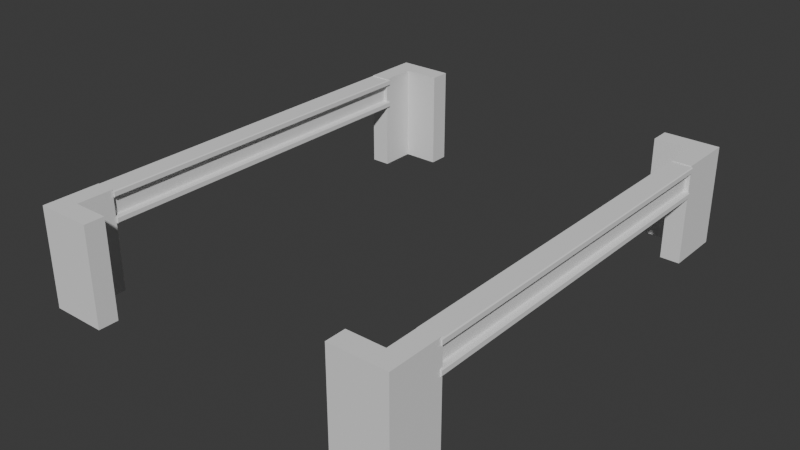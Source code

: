 # Source: slicer.blend  (saved by Blender 4.4.30; exported with 4.5.12 LTS)
import bpy
from mathutils import Matrix  # noqa: F401  (used for matrix-valued properties, if any)

bpy.ops.wm.read_factory_settings(use_empty=True)
scene = bpy.context.scene
scene.name = 'Scene'

# ---- collections
col_collection = bpy.data.collections.new('Collection'); scene.collection.children.link(col_collection)
col_boolean_cutters = bpy.data.collections.new('boolean_cutters'); scene.collection.children.link(col_boolean_cutters)
col_boolean_cutters.hide_render = True

# ---- world
world_world = bpy.data.worlds.new('World'); scene.world = world_world
world_world.use_nodes = True; world_world.node_tree.nodes.clear()
_N = world_world.node_tree.nodes; _L = world_world.node_tree.links
n0 = _N.new('ShaderNodeOutputWorld'); n0.name = 'World Output'; n0.location = (300, 300)
n1 = _N.new('ShaderNodeBackground'); n1.name = 'Background'; n1.location = (10, 300)
n1.inputs[0].default_value = (0.05088, 0.05088, 0.05088, 1.0)
_L.new(n1.outputs[0], n0.inputs[0])
n0.is_active_output = True
world_world.color = (0.05088, 0.05088, 0.05088)
world_world.sun_shadow_jitter_overblur = 0.0

# ---- meshes
me_cube_001 = bpy.data.meshes.new('Cube.001')
me_cube_001.from_pydata([(-0.5595, -0.5246, 0.1455), (-0.5246, -0.5595, 0.1455), (0.5246, -0.5595, 0.1455), (0.5595, -0.5246, 0.1455), (-0.5246, 0.5595, 0.1455), (-0.5595, 0.5246, 0.1455), (0.5595, 0.5246, 0.1455), (0.5246, 0.5595, 0.1455), (-0.5246, -0.5595, -0.9735), (-0.5595, -0.5246, -0.9735), (0.5595, -0.5246, -0.9735), (0.5246, -0.5595, -0.9735), (-0.5595, 0.5246, -0.9735), (-0.5246, 0.5595, -0.9735), (0.5246, 0.5595, -0.9735), (0.5595, 0.5246, -0.9735), (0.3304, -0.5246, 0.1455), (0.3653, -0.5595, 0.1455), (0.3304, -0.3146, -0.9735), (0.2956, -0.2798, -0.9735), (0.2956, -0.2798, 0.1455), (0.3304, -0.3146, 0.1455), (0.3653, -0.5595, -0.9735), (0.3304, -0.5246, -0.9735), (-0.2956, -0.2798, -0.9735), (-0.3304, -0.3146, -0.9735), (-0.3304, -0.3146, 0.1455), (-0.2956, -0.2798, 0.1455), (-0.3304, -0.5246, -0.9735), (-0.3653, -0.5595, -0.9735), (-0.3653, -0.5595, 0.1455), (-0.3304, -0.5246, 0.1455), (-0.3304, 0.3146, -0.9735), (-0.2956, 0.2798, -0.9735), (-0.2956, 0.2798, 0.1455), (-0.3304, 0.3146, 0.1455), (0.3304, 0.3146, 0.1455), (0.2956, 0.2798, 0.1455), (0.3653, 0.5595, 0.1455), (0.3304, 0.5246, 0.1455), (0.2956, 0.2798, -0.9735), (0.3304, 0.3146, -0.9735), (0.3304, 0.5246, -0.9735), (0.3653, 0.5595, -0.9735), (-0.3653, 0.5595, -0.9735), (-0.3304, 0.5246, -0.9735), (-0.3304, 0.5246, 0.1455), (-0.3653, 0.5595, 0.1455), (-0.5595, 0.5246, -0.414), (-0.5246, 0.5595, -0.414), (0.5595, 0.5246, -0.414), (0.5246, 0.5595, -0.414), (-0.5595, -0.5246, -0.414), (-0.5246, -0.5595, -0.414), (0.5595, -0.5246, -0.414), (0.5246, -0.5595, -0.414), (0.3653, -0.5595, -0.414), (0.3304, -0.5246, -0.414), (-0.3653, -0.5595, -0.414), (-0.3304, -0.5246, -0.414), (0.2956, -0.2798, -0.414), (0.3304, -0.3146, -0.414), (-0.2956, -0.2798, -0.414), (-0.3304, -0.3146, -0.414), (0.3653, 0.5595, -0.414), (0.3304, 0.5246, -0.414), (-0.3653, 0.5595, -0.414), (-0.3304, 0.5246, -0.414), (-0.2956, 0.2798, -0.414), (-0.3304, 0.3146, -0.414), (0.2956, 0.2798, -0.414), (0.3304, 0.3146, -0.414), (-0.5595, 0.5246, -0.1343), (0.5246, 0.5595, -0.1343), (-0.5246, -0.5595, -0.1343), (0.5595, -0.5246, -0.1343), (0.3653, -0.5595, -0.1343), (-0.3304, -0.5246, -0.1343), (0.3304, -0.3146, -0.1343), (-0.2956, -0.2798, -0.1343), (0.3304, 0.5246, -0.1343), (-0.3653, 0.5595, -0.1343), (-0.3304, 0.3146, -0.1343), (0.2956, 0.2798, -0.1343), (-0.5246, 0.5595, -0.1343), (0.5595, 0.5246, -0.1343), (-0.5595, -0.5246, -0.1343), (0.5246, -0.5595, -0.1343), (0.3304, -0.5246, -0.1343), (-0.3653, -0.5595, -0.1343), (0.2956, -0.2798, -0.1343), (-0.3304, -0.3146, -0.1343), (0.3653, 0.5595, -0.1343), (-0.3304, 0.5246, -0.1343), (-0.2956, 0.2798, -0.1343), (0.3304, 0.3146, -0.1343), (-0.5246, 0.5595, -0.6938), (0.5595, 0.5246, -0.6938), (-0.5595, -0.5246, -0.6938), (0.5246, -0.5595, -0.6938), (0.3304, -0.5246, -0.6938), (-0.3653, -0.5595, -0.6938), (0.2956, -0.2798, -0.6938), (-0.3304, -0.3146, -0.6938), (0.3653, 0.5595, -0.6938), (-0.3304, 0.5246, -0.6938), (-0.2956, 0.2798, -0.6938), (0.3304, 0.3146, -0.6938), (-0.5595, 0.5246, -0.6938), (0.5246, 0.5595, -0.6938), (-0.5246, -0.5595, -0.6938), (0.5595, -0.5246, -0.6938), (0.3653, -0.5595, -0.6938), (-0.3304, -0.5246, -0.6938), (0.3304, -0.3146, -0.6938), (-0.2956, -0.2798, -0.6938), (0.3304, 0.5246, -0.6938), (-0.3653, 0.5595, -0.6938), (-0.3304, 0.3146, -0.6938), (0.2956, 0.2798, -0.6938), (-0.5595, 0.5246, 2.07), (-0.5246, 0.5595, 2.07), (0.5246, 0.5595, 2.07), (0.5595, 0.5246, 2.07), (-0.5246, -0.5595, 2.07), (-0.5595, -0.5246, 2.07), (0.5595, -0.5246, 2.07), (0.5246, -0.5595, 2.07), (0.3653, -0.5595, 2.07), (0.3304, -0.5246, 2.07), (-0.3304, -0.5246, 2.07), (-0.3653, -0.5595, 2.07), (0.3304, -0.3146, 2.07), (0.2956, -0.2798, 2.07), (-0.2956, -0.2798, 2.07), (-0.3304, -0.3146, 2.07), (0.3304, 0.5246, 2.07), (0.3653, 0.5595, 2.07), (-0.3653, 0.5595, 2.07), (-0.3304, 0.5246, 2.07), (-0.3304, 0.3146, 2.07), (-0.2956, 0.2798, 2.07), (0.2956, 0.2798, 2.07), (0.3304, 0.3146, 2.07)], [], [(112, 22, 11, 99), (92, 38, 7, 73), (114, 18, 23, 100), (34, 35, 140, 141), (74, 89, 30, 1), (96, 117, 44, 13), (91, 26, 31, 77), (85, 6, 3, 75), (94, 34, 37, 83), (115, 24, 19, 102), (12, 13, 44, 45, 32, 33, 40, 41, 42, 43, 14, 15, 10, 11, 22, 23, 18, 19, 24, 25, 28, 29, 8, 9), (95, 36, 39, 80), (118, 32, 45, 105), (72, 5, 4, 84), (97, 15, 14, 109), (98, 9, 8, 110), (75, 3, 2, 87), (76, 17, 16, 88), (101, 29, 28, 113), (102, 19, 18, 114), (79, 27, 26, 91), (104, 43, 42, 116), (81, 47, 46, 93), (106, 33, 32, 118), (83, 37, 36, 95), (108, 12, 9, 98), (72, 48, 52, 86), (119, 70, 71, 107), (94, 68, 69, 82), (117, 66, 67, 105), (92, 64, 65, 80), (115, 62, 63, 103), (90, 60, 61, 78), (89, 58, 59, 77), (112, 56, 57, 100), (111, 54, 55, 99), (86, 52, 53, 74), (85, 50, 51, 73), (108, 48, 49, 96), (82, 69, 67, 93), (107, 71, 65, 116), (79, 62, 60, 90), (106, 68, 70, 119), (97, 50, 54, 111), (103, 63, 59, 113), (84, 81, 66, 49), (110, 101, 58, 53), (78, 61, 57, 88), (104, 64, 51, 109), (76, 56, 55, 87), (17, 76, 87, 2), (21, 78, 88, 16), (4, 47, 81, 84), (27, 79, 90, 20), (35, 82, 93, 46), (6, 85, 73, 7), (0, 86, 74, 1), (30, 89, 77, 31), (20, 90, 78, 21), (38, 92, 80, 39), (34, 94, 82, 35), (5, 72, 86, 0), (70, 83, 95, 71), (66, 81, 93, 67), (62, 79, 91, 63), (56, 76, 88, 57), (54, 75, 87, 55), (48, 72, 84, 49), (71, 95, 80, 65), (68, 94, 83, 70), (50, 85, 75, 54), (63, 91, 77, 59), (53, 58, 89, 74), (64, 92, 73, 51), (43, 104, 109, 14), (8, 29, 101, 110), (25, 103, 113, 28), (15, 97, 111, 10), (33, 106, 119, 40), (41, 107, 116, 42), (12, 108, 96, 13), (10, 111, 99, 11), (22, 112, 100, 23), (24, 115, 103, 25), (44, 117, 105, 45), (40, 119, 107, 41), (48, 108, 98, 52), (68, 106, 118, 69), (64, 104, 116, 65), (60, 102, 114, 61), (58, 101, 113, 59), (52, 98, 110, 53), (50, 97, 109, 51), (69, 118, 105, 67), (62, 115, 102, 60), (49, 66, 117, 96), (61, 114, 100, 57), (56, 112, 99, 55), (125, 124, 131, 130, 135, 134, 133, 132, 129, 128, 127, 126, 123, 122, 137, 136, 143, 142, 141, 140, 139, 138, 121, 120), (17, 2, 127, 128), (16, 17, 128, 129), (5, 0, 125, 120), (6, 7, 122, 123), (3, 6, 123, 126), (7, 38, 137, 122), (30, 31, 130, 131), (39, 36, 143, 136), (1, 30, 131, 124), (2, 3, 126, 127), (37, 34, 141, 142), (31, 26, 135, 130), (26, 27, 134, 135), (0, 1, 124, 125), (35, 46, 139, 140), (46, 47, 138, 139), (27, 20, 133, 134), (36, 37, 142, 143), (47, 4, 121, 138), (20, 21, 132, 133), (4, 5, 120, 121), (21, 16, 129, 132), (38, 39, 136, 137)])
_uv = me_cube_001.uv_layers.new(name='UVMap')
_uv.uv.foreach_set('vector', [0.5816, 0.8125, 0.5816, 0.75, 0.6172, 0.75, 0.6172, 0.8125, 0.5816, 0.3125, 0.5816, 0.25, 0.6172, 0.25, 0.6172, 0.3125, 0.7096, 0.5078, 0.6693, 0.5078, 0.6693, 0.5547, 0.7096, 0.5547, 0.1693, 0.75, 0.1693, 0.7422, 0.1693, 0.7422, 0.1693, 0.75, 0.3828, 0.9375, 0.4184, 0.9375, 0.4184, 1.0, 0.3828, 1.0, 0.3828, 0.4375, 0.4184, 0.4375, 0.4184, 0.5, 0.3828, 0.5, 0.2096, 0.5078, 0.1693, 0.5078, 0.1693, 0.5547, 0.2096, 0.5547, 0.8125, 0.5078, 0.875, 0.5078, 0.875, 0.7422, 0.8125, 0.7422, 0.3882, 0.9154, 0.3882, 0.9557, 0.6118, 0.9557, 0.6118, 0.9154, 0.3882, 0.4154, 0.3882, 0.4557, 0.6118, 0.4557, 0.6118, 0.4154, 0.375, 0.5078, 0.3828, 0.5, 0.4184, 0.5, 0.4262, 0.5078, 0.4262, 0.5547, 0.434, 0.5625, 0.566, 0.5625, 0.5738, 0.5547, 0.5738, 0.5078, 0.5816, 0.5, 0.6172, 0.5, 0.625, 0.5078, 0.625, 0.7422, 0.6172, 0.75, 0.5816, 0.75, 0.5738, 0.7422, 0.5738, 0.6953, 0.566, 0.6875, 0.434, 0.6875, 0.4262, 0.6953, 0.4262, 0.7422, 0.4184, 0.75, 0.3828, 0.75, 0.375, 0.7422, 0.7904, 0.7422, 0.8307, 0.7422, 0.8307, 0.6953, 0.7904, 0.6953, 0.2904, 0.7422, 0.3307, 0.7422, 0.3307, 0.6953, 0.2904, 0.6953, 0.1875, 0.5078, 0.125, 0.5078, 0.125, 0.5, 0.1875, 0.5, 0.625, 0.4375, 0.625, 0.5, 0.6172, 0.5, 0.6172, 0.4375, 0.3125, 0.7422, 0.375, 0.7422, 0.375, 0.75, 0.3125, 0.75, 0.625, 0.9375, 0.625, 1.0, 0.6172, 1.0, 0.6172, 0.9375, 0.5816, 0.9375, 0.5816, 1.0, 0.5738, 1.0, 0.5738, 0.9375, 0.4184, 0.8125, 0.4184, 0.75, 0.4262, 0.75, 0.4262, 0.8125, 0.6118, 0.4154, 0.6118, 0.4557, 0.625, 0.4557, 0.625, 0.4154, 0.3882, 0.3346, 0.3882, 0.2943, 0.375, 0.2943, 0.375, 0.3346, 0.5816, 0.4375, 0.5816, 0.5, 0.5738, 0.5, 0.5738, 0.4375, 0.4184, 0.3125, 0.4184, 0.25, 0.4262, 0.25, 0.4262, 0.3125, 0.2904, 0.75, 0.3307, 0.75, 0.3307, 0.7422, 0.2904, 0.7422, 0.6118, 0.9154, 0.6118, 0.9557, 0.625, 0.9557, 0.625, 0.9154, 0.3125, 0.5078, 0.375, 0.5078, 0.375, 0.7422, 0.3125, 0.7422, 0.1875, 0.5078, 0.25, 0.5078, 0.25, 0.7422, 0.1875, 0.7422, 0.6118, 0.8346, 0.6118, 0.875, 0.625, 0.875, 0.625, 0.8346, 0.2096, 0.75, 0.25, 0.75, 0.25, 0.7422, 0.2096, 0.7422, 0.4184, 0.4375, 0.4184, 0.375, 0.4262, 0.375, 0.4262, 0.4375, 0.5816, 0.3125, 0.5816, 0.375, 0.5738, 0.375, 0.5738, 0.3125, 0.3882, 0.4154, 0.3882, 0.375, 0.375, 0.375, 0.375, 0.4154, 0.6118, 0.3346, 0.6118, 0.375, 0.625, 0.375, 0.625, 0.3346, 0.4184, 0.9375, 0.4184, 0.875, 0.4262, 0.875, 0.4262, 0.9375, 0.5816, 0.8125, 0.5816, 0.875, 0.5738, 0.875, 0.5738, 0.8125, 0.625, 0.8125, 0.625, 0.875, 0.6172, 0.875, 0.6172, 0.8125, 0.1875, 0.7422, 0.25, 0.7422, 0.25, 0.75, 0.1875, 0.75, 0.625, 0.3125, 0.625, 0.375, 0.6172, 0.375, 0.6172, 0.3125, 0.3125, 0.5078, 0.25, 0.5078, 0.25, 0.5, 0.3125, 0.5, 0.2096, 0.7422, 0.25, 0.7422, 0.25, 0.6953, 0.2096, 0.6953, 0.7096, 0.7422, 0.75, 0.7422, 0.75, 0.6953, 0.7096, 0.6953, 0.3882, 0.3346, 0.3882, 0.375, 0.6118, 0.375, 0.6118, 0.3346, 0.3882, 0.8346, 0.3882, 0.875, 0.6118, 0.875, 0.6118, 0.8346, 0.6875, 0.5078, 0.75, 0.5078, 0.75, 0.7422, 0.6875, 0.7422, 0.2904, 0.5078, 0.25, 0.5078, 0.25, 0.5547, 0.2904, 0.5547, 0.3828, 0.3125, 0.4184, 0.3125, 0.4184, 0.375, 0.3828, 0.375, 0.3828, 0.8125, 0.4184, 0.8125, 0.4184, 0.875, 0.3828, 0.875, 0.7904, 0.5078, 0.75, 0.5078, 0.75, 0.5547, 0.7904, 0.5547, 0.5816, 0.4375, 0.5816, 0.375, 0.6172, 0.375, 0.6172, 0.4375, 0.5816, 0.9375, 0.5816, 0.875, 0.6172, 0.875, 0.6172, 0.9375, 0.5816, 1.0, 0.5816, 0.9375, 0.6172, 0.9375, 0.6172, 1.0, 0.8307, 0.5078, 0.7904, 0.5078, 0.7904, 0.5547, 0.8307, 0.5547, 0.3828, 0.25, 0.4184, 0.25, 0.4184, 0.3125, 0.3828, 0.3125, 0.3882, 0.2943, 0.3882, 0.3346, 0.6118, 0.3346, 0.6118, 0.2943, 0.1693, 0.7422, 0.2096, 0.7422, 0.2096, 0.6953, 0.1693, 0.6953, 0.625, 0.25, 0.625, 0.3125, 0.6172, 0.3125, 0.6172, 0.25, 0.125, 0.7422, 0.1875, 0.7422, 0.1875, 0.75, 0.125, 0.75, 0.4184, 1.0, 0.4184, 0.9375, 0.4262, 0.9375, 0.4262, 1.0, 0.6118, 0.2943, 0.6118, 0.3346, 0.625, 0.3346, 0.625, 0.2943, 0.5816, 0.25, 0.5816, 0.3125, 0.5738, 0.3125, 0.5738, 0.25, 0.1693, 0.75, 0.2096, 0.75, 0.2096, 0.7422, 0.1693, 0.7422, 0.125, 0.5078, 0.1875, 0.5078, 0.1875, 0.7422, 0.125, 0.7422, 0.6118, 0.875, 0.6118, 0.9154, 0.625, 0.9154, 0.625, 0.875, 0.4184, 0.375, 0.4184, 0.3125, 0.4262, 0.3125, 0.4262, 0.375, 0.3882, 0.375, 0.3882, 0.3346, 0.375, 0.3346, 0.375, 0.375, 0.5816, 0.875, 0.5816, 0.9375, 0.5738, 0.9375, 0.5738, 0.875, 0.625, 0.875, 0.625, 0.9375, 0.6172, 0.9375, 0.6172, 0.875, 0.25, 0.5078, 0.1875, 0.5078, 0.1875, 0.5, 0.25, 0.5, 0.75, 0.7422, 0.7904, 0.7422, 0.7904, 0.6953, 0.75, 0.6953, 0.3882, 0.875, 0.3882, 0.9154, 0.6118, 0.9154, 0.6118, 0.875, 0.75, 0.5078, 0.8125, 0.5078, 0.8125, 0.7422, 0.75, 0.7422, 0.25, 0.5078, 0.2096, 0.5078, 0.2096, 0.5547, 0.25, 0.5547, 0.3828, 0.875, 0.4184, 0.875, 0.4184, 0.9375, 0.3828, 0.9375, 0.5816, 0.375, 0.5816, 0.3125, 0.6172, 0.3125, 0.6172, 0.375, 0.5816, 0.5, 0.5816, 0.4375, 0.6172, 0.4375, 0.6172, 0.5, 0.3828, 0.75, 0.4184, 0.75, 0.4184, 0.8125, 0.3828, 0.8125, 0.3307, 0.5078, 0.2904, 0.5078, 0.2904, 0.5547, 0.3307, 0.5547, 0.625, 0.5078, 0.6875, 0.5078, 0.6875, 0.7422, 0.625, 0.7422, 0.3882, 0.7943, 0.3882, 0.8346, 0.6118, 0.8346, 0.6118, 0.7943, 0.6693, 0.7422, 0.7096, 0.7422, 0.7096, 0.6953, 0.6693, 0.6953, 0.375, 0.5078, 0.3125, 0.5078, 0.3125, 0.5, 0.375, 0.5, 0.625, 0.75, 0.625, 0.8125, 0.6172, 0.8125, 0.6172, 0.75, 0.5816, 0.75, 0.5816, 0.8125, 0.5738, 0.8125, 0.5738, 0.75, 0.3882, 0.4557, 0.3882, 0.4154, 0.375, 0.4154, 0.375, 0.4557, 0.4184, 0.5, 0.4184, 0.4375, 0.4262, 0.4375, 0.4262, 0.5, 0.6118, 0.7943, 0.6118, 0.8346, 0.625, 0.8346, 0.625, 0.7943, 0.25, 0.5078, 0.3125, 0.5078, 0.3125, 0.7422, 0.25, 0.7422, 0.25, 0.75, 0.2904, 0.75, 0.2904, 0.7422, 0.25, 0.7422, 0.5816, 0.375, 0.5816, 0.4375, 0.5738, 0.4375, 0.5738, 0.375, 0.6118, 0.375, 0.6118, 0.4154, 0.625, 0.4154, 0.625, 0.375, 0.4184, 0.875, 0.4184, 0.8125, 0.4262, 0.8125, 0.4262, 0.875, 0.25, 0.7422, 0.3125, 0.7422, 0.3125, 0.75, 0.25, 0.75, 0.625, 0.375, 0.625, 0.4375, 0.6172, 0.4375, 0.6172, 0.375, 0.25, 0.7422, 0.2904, 0.7422, 0.2904, 0.6953, 0.25, 0.6953, 0.3882, 0.375, 0.3882, 0.4154, 0.6118, 0.4154, 0.6118, 0.375, 0.3828, 0.375, 0.4184, 0.375, 0.4184, 0.4375, 0.3828, 0.4375, 0.75, 0.5078, 0.7096, 0.5078, 0.7096, 0.5547, 0.75, 0.5547, 0.5816, 0.875, 0.5816, 0.8125, 0.6172, 0.8125, 0.6172, 0.875, 0.375, 0.007789, 0.3828, 0.0, 0.4184, 0.0, 0.4262, 0.007789, 0.4262, 0.05471, 0.434, 0.0625, 0.566, 0.0625, 0.5738, 0.05471, 0.5738, 0.007789, 0.5816, 0.0, 0.6172, 0.0, 0.625, 0.007789, 0.625, 0.2422, 0.6172, 0.25, 0.5816, 0.25, 0.5738, 0.2422, 0.5738, 0.1953, 0.566, 0.1875, 0.434, 0.1875, 0.4262, 0.1953, 0.4262, 0.2422, 0.4184, 0.25, 0.3828, 0.25, 0.375, 0.2422, 0.5816, 1.0, 0.6172, 1.0, 0.6172, 1.0, 0.5816, 1.0, 0.5738, 1.0, 0.5816, 1.0, 0.5816, 1.0, 0.5738, 1.0, 0.125, 0.5078, 0.125, 0.7422, 0.125, 0.7422, 0.125, 0.5078, 0.625, 0.25, 0.6172, 0.25, 0.6172, 0.25, 0.625, 0.25, 0.875, 0.7422, 0.875, 0.5078, 0.875, 0.5078, 0.875, 0.7422, 0.6172, 0.25, 0.5816, 0.25, 0.5816, 0.25, 0.6172, 0.25, 0.4184, 1.0, 0.4262, 1.0, 0.4262, 1.0, 0.4184, 1.0, 0.8307, 0.6953, 0.8307, 0.7422, 0.8307, 0.7422, 0.8307, 0.6953, 0.3828, 1.0, 0.4184, 1.0, 0.4184, 1.0, 0.3828, 1.0, 0.6172, 1.0, 0.625, 1.0, 0.625, 1.0, 0.6172, 1.0, 0.6118, 0.9557, 0.3882, 0.9557, 0.3882, 0.9557, 0.6118, 0.9557, 0.1693, 0.5547, 0.1693, 0.5078, 0.1693, 0.5078, 0.1693, 0.5547, 0.375, 0.2943, 0.3882, 0.2943, 0.3882, 0.2943, 0.375, 0.2943, 0.125, 0.7422, 0.125, 0.75, 0.125, 0.75, 0.125, 0.7422, 0.1693, 0.7422, 0.1693, 0.6953, 0.1693, 0.6953, 0.1693, 0.7422, 0.4262, 0.25, 0.4184, 0.25, 0.4184, 0.25, 0.4262, 0.25, 0.3882, 0.2943, 0.6118, 0.2943, 0.6118, 0.2943, 0.3882, 0.2943, 0.625, 0.9557, 0.6118, 0.9557, 0.6118, 0.9557, 0.625, 0.9557, 0.4184, 0.25, 0.3828, 0.25, 0.3828, 0.25, 0.4184, 0.25, 0.6118, 0.2943, 0.625, 0.2943, 0.625, 0.2943, 0.6118, 0.2943, 0.125, 0.5, 0.125, 0.5078, 0.125, 0.5078, 0.125, 0.5, 0.8307, 0.5078, 0.8307, 0.5547, 0.8307, 0.5547, 0.8307, 0.5078, 0.5816, 0.25, 0.5738, 0.25, 0.5738, 0.25, 0.5816, 0.25])
me_cube_001.update()
me_cube_002 = bpy.data.meshes.new('Cube.002')
me_cube_002.from_pydata([], [], [])
_uv = me_cube_002.uv_layers.new(name='UVMap')
_uv.uv.foreach_set('vector', [])
me_cube_002.update()
me_cube_004 = bpy.data.meshes.new('Cube.004')
me_cube_004.from_pydata([(4.724, -8.455, -1.0), (4.724, -8.455, 2.551), (6.724, -8.455, -1.0), (6.724, -8.455, 2.551), (6.724, -6.455, -1.0), (6.724, -6.455, 2.551), (6.03, -6.455, 2.551), (6.03, -7.737, 2.551), (6.03, -7.737, -1.0), (6.03, -6.455, -1.0), (4.724, -7.737, 2.551), (4.724, -7.737, -1.0), (-4.724, -8.455, -1.0), (-4.724, -8.455, 2.551), (-6.724, -8.455, -1.0), (-6.724, -8.455, 2.551), (-6.724, -6.455, -1.0), (-6.724, -6.455, 2.551), (-6.03, -6.455, 2.551), (-6.03, -7.737, 2.551), (-6.03, -7.737, -1.0), (-6.03, -6.455, -1.0), (-4.724, -7.737, 2.551), (-4.724, -7.737, -1.0), (4.724, 8.455, -1.0), (4.724, 8.455, 2.551), (6.724, 8.455, -1.0), (6.724, 8.455, 2.551), (6.724, 6.455, -1.0), (6.724, 6.455, 2.551), (6.03, 6.455, 2.551), (6.03, 7.737, 2.551), (6.03, 7.737, -1.0), (6.03, 6.455, -1.0), (4.724, 7.737, 2.551), (4.724, 7.737, -1.0), (-4.724, 8.455, -1.0), (-4.724, 8.455, 2.551), (-6.724, 8.455, -1.0), (-6.724, 8.455, 2.551), (-6.724, 6.455, -1.0), (-6.724, 6.455, 2.551), (-6.03, 6.455, 2.551), (-6.03, 7.737, 2.551), (-6.03, 7.737, -1.0), (-6.03, 6.455, -1.0), (-4.724, 7.737, 2.551), (-4.724, 7.737, -1.0)], [], [(0, 1, 10, 11), (4, 5, 3, 2), (2, 3, 1, 0), (5, 6, 7, 10, 1, 3), (8, 7, 6, 9), (9, 6, 5, 4), (11, 8, 9, 4, 2, 0), (7, 8, 11, 10), (12, 23, 22, 13), (16, 14, 15, 17), (14, 12, 13, 15), (17, 15, 13, 22, 19, 18), (20, 21, 18, 19), (21, 16, 17, 18), (23, 12, 14, 16, 21, 20), (19, 22, 23, 20), (24, 35, 34, 25), (28, 26, 27, 29), (26, 24, 25, 27), (29, 27, 25, 34, 31, 30), (32, 33, 30, 31), (33, 28, 29, 30), (35, 24, 26, 28, 33, 32), (31, 34, 35, 32), (36, 37, 46, 47), (40, 41, 39, 38), (38, 39, 37, 36), (41, 42, 43, 46, 37, 39), (44, 43, 42, 45), (45, 42, 41, 40), (47, 44, 45, 40, 38, 36), (43, 44, 47, 46)])
_uv = me_cube_004.uv_layers.new(name='UVMap')
_uv.uv.foreach_set('vector', [0.375, 0.0, 0.625, 0.0, 0.625, 0.0898, 0.375, 0.0898, 0.375, 0.5, 0.625, 0.5, 0.625, 0.75, 0.375, 0.75, 0.375, 0.75, 0.625, 0.75, 0.625, 1.0, 0.375, 1.0, 0.625, 0.5, 0.7118, 0.5, 0.7118, 0.6602, 0.875, 0.6602, 0.875, 0.75, 0.625, 0.75, 0.419, 0.75, 0.581, 0.75, 0.581, 0.5898, 0.419, 0.5898, 0.375, 0.4132, 0.625, 0.4132, 0.625, 0.5, 0.375, 0.5, 0.125, 0.6602, 0.2882, 0.6602, 0.2882, 0.5, 0.375, 0.5, 0.375, 0.75, 0.125, 0.75, 0.581, 0.75, 0.419, 0.75, 0.419, 0.9132, 0.581, 0.9132, 0.375, 0.0, 0.375, 0.0898, 0.625, 0.0898, 0.625, 0.0, 0.375, 0.5, 0.375, 0.75, 0.625, 0.75, 0.625, 0.5, 0.375, 0.75, 0.375, 1.0, 0.625, 1.0, 0.625, 0.75, 0.625, 0.5, 0.625, 0.75, 0.875, 0.75, 0.875, 0.6602, 0.7118, 0.6602, 0.7118, 0.5, 0.419, 0.75, 0.419, 0.5898, 0.581, 0.5898, 0.581, 0.75, 0.375, 0.4132, 0.375, 0.5, 0.625, 0.5, 0.625, 0.4132, 0.125, 0.6602, 0.125, 0.75, 0.375, 0.75, 0.375, 0.5, 0.2882, 0.5, 0.2882, 0.6602, 0.581, 0.75, 0.581, 0.9132, 0.419, 0.9132, 0.419, 0.75, 0.375, 0.0, 0.375, 0.0898, 0.625, 0.0898, 0.625, 0.0, 0.375, 0.5, 0.375, 0.75, 0.625, 0.75, 0.625, 0.5, 0.375, 0.75, 0.375, 1.0, 0.625, 1.0, 0.625, 0.75, 0.625, 0.5, 0.625, 0.75, 0.875, 0.75, 0.875, 0.6602, 0.7118, 0.6602, 0.7118, 0.5, 0.419, 0.75, 0.419, 0.5898, 0.581, 0.5898, 0.581, 0.75, 0.375, 0.4132, 0.375, 0.5, 0.625, 0.5, 0.625, 0.4132, 0.125, 0.6602, 0.125, 0.75, 0.375, 0.75, 0.375, 0.5, 0.2882, 0.5, 0.2882, 0.6602, 0.581, 0.75, 0.581, 0.9132, 0.419, 0.9132, 0.419, 0.75, 0.375, 0.0, 0.625, 0.0, 0.625, 0.0898, 0.375, 0.0898, 0.375, 0.5, 0.625, 0.5, 0.625, 0.75, 0.375, 0.75, 0.375, 0.75, 0.625, 0.75, 0.625, 1.0, 0.375, 1.0, 0.625, 0.5, 0.7118, 0.5, 0.7118, 0.6602, 0.875, 0.6602, 0.875, 0.75, 0.625, 0.75, 0.419, 0.75, 0.581, 0.75, 0.581, 0.5898, 0.419, 0.5898, 0.375, 0.4132, 0.625, 0.4132, 0.625, 0.5, 0.375, 0.5, 0.125, 0.6602, 0.2882, 0.6602, 0.2882, 0.5, 0.375, 0.5, 0.375, 0.75, 0.125, 0.75, 0.581, 0.75, 0.419, 0.75, 0.419, 0.9132, 0.581, 0.9132])
me_cube_004.update()
me_cube_005 = bpy.data.meshes.new('Cube.005')
me_cube_005.from_pydata([(-0.5595, -0.5246, 0.1455), (-0.5246, -0.5595, 0.1455), (0.5246, -0.5595, 0.1455), (0.5595, -0.5246, 0.1455), (-0.5246, 0.5595, 0.1455), (-0.5595, 0.5246, 0.1455), (0.5595, 0.5246, 0.1455), (0.5246, 0.5595, 0.1455), (-0.5246, -0.5595, -0.9735), (-0.5595, -0.5246, -0.9735), (0.5595, -0.5246, -0.9735), (0.5246, -0.5595, -0.9735), (-0.5595, 0.5246, -0.9735), (-0.5246, 0.5595, -0.9735), (0.5246, 0.5595, -0.9735), (0.5595, 0.5246, -0.9735), (0.3304, -0.5246, 0.1455), (0.3653, -0.5595, 0.1455), (0.3304, -0.3146, -0.9735), (0.2956, -0.2798, -0.9735), (0.2956, -0.2798, 0.1455), (0.3304, -0.3146, 0.1455), (0.3653, -0.5595, -0.9735), (0.3304, -0.5246, -0.9735), (-0.2956, -0.2798, -0.9735), (-0.3304, -0.3146, -0.9735), (-0.3304, -0.3146, 0.1455), (-0.2956, -0.2798, 0.1455), (-0.3304, -0.5246, -0.9735), (-0.3653, -0.5595, -0.9735), (-0.3653, -0.5595, 0.1455), (-0.3304, -0.5246, 0.1455), (-0.3304, 0.3146, -0.9735), (-0.2956, 0.2797, -0.9735), (-0.2956, 0.2797, 0.1455), (-0.3304, 0.3146, 0.1455), (0.3304, 0.3146, 0.1455), (0.2956, 0.2797, 0.1455), (0.3653, 0.5595, 0.1455), (0.3304, 0.5246, 0.1455), (0.2956, 0.2797, -0.9735), (0.3304, 0.3146, -0.9735), (0.3304, 0.5246, -0.9735), (0.3653, 0.5595, -0.9735), (-0.3653, 0.5595, -0.9735), (-0.3304, 0.5246, -0.9735), (-0.3304, 0.5246, 0.1455), (-0.3653, 0.5595, 0.1455), (-0.5595, 0.5246, -0.414), (-0.5246, 0.5595, -0.414), (0.5595, 0.5246, -0.414), (0.5246, 0.5595, -0.414), (-0.5595, -0.5246, -0.414), (-0.5246, -0.5595, -0.414), (0.5595, -0.5246, -0.414), (0.5246, -0.5595, -0.414), (0.3653, -0.5595, -0.414), (0.3304, -0.5246, -0.414), (-0.3653, -0.5595, -0.414), (-0.3304, -0.5246, -0.414), (0.2956, -0.2798, -0.414), (0.3304, -0.3146, -0.414), (-0.2956, -0.2798, -0.414), (-0.3304, -0.3146, -0.414), (0.3653, 0.5595, -0.414), (0.3304, 0.5246, -0.414), (-0.3653, 0.5595, -0.414), (-0.3304, 0.5246, -0.414), (-0.2956, 0.2797, -0.414), (-0.3304, 0.3146, -0.414), (0.2956, 0.2797, -0.414), (0.3304, 0.3146, -0.414), (-0.5595, 0.5246, -0.1343), (0.5246, 0.5595, -0.1343), (-0.5246, -0.5595, -0.1343), (0.5595, -0.5246, -0.1343), (0.3653, -0.5595, -0.1343), (-0.3304, -0.5246, -0.1343), (0.3304, -0.3146, -0.1343), (-0.2956, -0.2798, -0.1343), (0.3304, 0.5246, -0.1343), (-0.3653, 0.5595, -0.1343), (-0.3304, 0.3146, -0.1343), (0.2956, 0.2797, -0.1343), (-0.5246, 0.5595, -0.1343), (0.5595, 0.5246, -0.1343), (-0.5595, -0.5246, -0.1343), (0.5246, -0.5595, -0.1343), (0.3304, -0.5246, -0.1343), (-0.3653, -0.5595, -0.1343), (0.2956, -0.2798, -0.1343), (-0.3304, -0.3146, -0.1343), (0.3653, 0.5595, -0.1343), (-0.3304, 0.5246, -0.1343), (-0.2956, 0.2797, -0.1343), (0.3304, 0.3146, -0.1343), (-0.5246, 0.5595, -0.6938), (0.5595, 0.5246, -0.6938), (-0.5595, -0.5246, -0.6938), (0.5246, -0.5595, -0.6938), (0.3304, -0.5246, -0.6938), (-0.3653, -0.5595, -0.6938), (0.2956, -0.2798, -0.6938), (-0.3304, -0.3146, -0.6938), (0.3653, 0.5595, -0.6938), (-0.3304, 0.5246, -0.6938), (-0.2956, 0.2797, -0.6938), (0.3304, 0.3146, -0.6938), (-0.5595, 0.5246, -0.6938), (0.5246, 0.5595, -0.6938), (-0.5246, -0.5595, -0.6938), (0.5595, -0.5246, -0.6938), (0.3653, -0.5595, -0.6938), (-0.3304, -0.5246, -0.6938), (0.3304, -0.3146, -0.6938), (-0.2956, -0.2798, -0.6938), (0.3304, 0.5246, -0.6938), (-0.3653, 0.5595, -0.6938), (-0.3304, 0.3146, -0.6938), (0.2956, 0.2797, -0.6938), (-0.5595, 0.5246, 2.07), (-0.5246, 0.5595, 2.07), (0.5246, 0.5595, 2.07), (0.5595, 0.5246, 2.07), (-0.5246, -0.5595, 2.07), (-0.5595, -0.5246, 2.07), (0.5595, -0.5246, 2.07), (0.5246, -0.5595, 2.07), (0.3653, -0.5595, 2.07), (0.3304, -0.5246, 2.07), (-0.3304, -0.5246, 2.07), (-0.3653, -0.5595, 2.07), (0.3304, -0.3146, 2.07), (0.2956, -0.2798, 2.07), (-0.2956, -0.2798, 2.07), (-0.3304, -0.3146, 2.07), (0.3304, 0.5246, 2.07), (0.3653, 0.5595, 2.07), (-0.3653, 0.5595, 2.07), (-0.3304, 0.5246, 2.07), (-0.3304, 0.3146, 2.07), (-0.2956, 0.2797, 2.07), (0.2956, 0.2797, 2.07), (0.3304, 0.3146, 2.07)], [], [(112, 22, 11, 99), (92, 38, 7, 73), (114, 18, 23, 100), (34, 35, 140, 141), (74, 89, 30, 1), (96, 117, 44, 13), (91, 26, 31, 77), (85, 6, 3, 75), (94, 34, 37, 83), (115, 24, 19, 102), (12, 13, 44, 45, 32, 33, 40, 41, 42, 43, 14, 15, 10, 11, 22, 23, 18, 19, 24, 25, 28, 29, 8, 9), (95, 36, 39, 80), (118, 32, 45, 105), (72, 5, 4, 84), (97, 15, 14, 109), (98, 9, 8, 110), (75, 3, 2, 87), (76, 17, 16, 88), (101, 29, 28, 113), (102, 19, 18, 114), (79, 27, 26, 91), (104, 43, 42, 116), (81, 47, 46, 93), (106, 33, 32, 118), (83, 37, 36, 95), (108, 12, 9, 98), (72, 48, 52, 86), (119, 70, 71, 107), (94, 68, 69, 82), (117, 66, 67, 105), (92, 64, 65, 80), (115, 62, 63, 103), (90, 60, 61, 78), (89, 58, 59, 77), (112, 56, 57, 100), (111, 54, 55, 99), (86, 52, 53, 74), (85, 50, 51, 73), (108, 48, 49, 96), (82, 69, 67, 93), (107, 71, 65, 116), (79, 62, 60, 90), (106, 68, 70, 119), (97, 50, 54, 111), (103, 63, 59, 113), (84, 81, 66, 49), (110, 101, 58, 53), (78, 61, 57, 88), (104, 64, 51, 109), (76, 56, 55, 87), (17, 76, 87, 2), (21, 78, 88, 16), (4, 47, 81, 84), (27, 79, 90, 20), (35, 82, 93, 46), (6, 85, 73, 7), (0, 86, 74, 1), (30, 89, 77, 31), (20, 90, 78, 21), (38, 92, 80, 39), (34, 94, 82, 35), (5, 72, 86, 0), (70, 83, 95, 71), (66, 81, 93, 67), (62, 79, 91, 63), (56, 76, 88, 57), (54, 75, 87, 55), (48, 72, 84, 49), (71, 95, 80, 65), (68, 94, 83, 70), (50, 85, 75, 54), (63, 91, 77, 59), (53, 58, 89, 74), (64, 92, 73, 51), (43, 104, 109, 14), (8, 29, 101, 110), (25, 103, 113, 28), (15, 97, 111, 10), (33, 106, 119, 40), (41, 107, 116, 42), (12, 108, 96, 13), (10, 111, 99, 11), (22, 112, 100, 23), (24, 115, 103, 25), (44, 117, 105, 45), (40, 119, 107, 41), (48, 108, 98, 52), (68, 106, 118, 69), (64, 104, 116, 65), (60, 102, 114, 61), (58, 101, 113, 59), (52, 98, 110, 53), (50, 97, 109, 51), (69, 118, 105, 67), (62, 115, 102, 60), (49, 66, 117, 96), (61, 114, 100, 57), (56, 112, 99, 55), (125, 124, 131, 130, 135, 134, 133, 132, 129, 128, 127, 126, 123, 122, 137, 136, 143, 142, 141, 140, 139, 138, 121, 120), (17, 2, 127, 128), (16, 17, 128, 129), (5, 0, 125, 120), (6, 7, 122, 123), (3, 6, 123, 126), (7, 38, 137, 122), (30, 31, 130, 131), (39, 36, 143, 136), (1, 30, 131, 124), (2, 3, 126, 127), (37, 34, 141, 142), (31, 26, 135, 130), (26, 27, 134, 135), (0, 1, 124, 125), (35, 46, 139, 140), (46, 47, 138, 139), (27, 20, 133, 134), (36, 37, 142, 143), (47, 4, 121, 138), (20, 21, 132, 133), (4, 5, 120, 121), (21, 16, 129, 132), (38, 39, 136, 137)])
_uv = me_cube_005.uv_layers.new(name='UVMap')
_uv.uv.foreach_set('vector', [0.5816, 0.8125, 0.5816, 0.75, 0.6172, 0.75, 0.6172, 0.8125, 0.5816, 0.3125, 0.5816, 0.25, 0.6172, 0.25, 0.6172, 0.3125, 0.7096, 0.5078, 0.6693, 0.5078, 0.6693, 0.5547, 0.7096, 0.5547, 0.1693, 0.75, 0.1693, 0.7422, 0.1693, 0.7422, 0.1693, 0.75, 0.3828, 0.9375, 0.4184, 0.9375, 0.4184, 1.0, 0.3828, 1.0, 0.3828, 0.4375, 0.4184, 0.4375, 0.4184, 0.5, 0.3828, 0.5, 0.2096, 0.5078, 0.1693, 0.5078, 0.1693, 0.5547, 0.2096, 0.5547, 0.8125, 0.5078, 0.875, 0.5078, 0.875, 0.7422, 0.8125, 0.7422, 0.3882, 0.9154, 0.3882, 0.9557, 0.6118, 0.9557, 0.6118, 0.9154, 0.3882, 0.4154, 0.3882, 0.4557, 0.6118, 0.4557, 0.6118, 0.4154, 0.375, 0.5078, 0.3828, 0.5, 0.4184, 0.5, 0.4262, 0.5078, 0.4262, 0.5547, 0.434, 0.5625, 0.566, 0.5625, 0.5738, 0.5547, 0.5738, 0.5078, 0.5816, 0.5, 0.6172, 0.5, 0.625, 0.5078, 0.625, 0.7422, 0.6172, 0.75, 0.5816, 0.75, 0.5738, 0.7422, 0.5738, 0.6953, 0.566, 0.6875, 0.434, 0.6875, 0.4262, 0.6953, 0.4262, 0.7422, 0.4184, 0.75, 0.3828, 0.75, 0.375, 0.7422, 0.7904, 0.7422, 0.8307, 0.7422, 0.8307, 0.6953, 0.7904, 0.6953, 0.2904, 0.7422, 0.3307, 0.7422, 0.3307, 0.6953, 0.2904, 0.6953, 0.1875, 0.5078, 0.125, 0.5078, 0.125, 0.5, 0.1875, 0.5, 0.625, 0.4375, 0.625, 0.5, 0.6172, 0.5, 0.6172, 0.4375, 0.3125, 0.7422, 0.375, 0.7422, 0.375, 0.75, 0.3125, 0.75, 0.625, 0.9375, 0.625, 1.0, 0.6172, 1.0, 0.6172, 0.9375, 0.5816, 0.9375, 0.5816, 1.0, 0.5738, 1.0, 0.5738, 0.9375, 0.4184, 0.8125, 0.4184, 0.75, 0.4262, 0.75, 0.4262, 0.8125, 0.6118, 0.4154, 0.6118, 0.4557, 0.625, 0.4557, 0.625, 0.4154, 0.3882, 0.3346, 0.3882, 0.2943, 0.375, 0.2943, 0.375, 0.3346, 0.5816, 0.4375, 0.5816, 0.5, 0.5738, 0.5, 0.5738, 0.4375, 0.4184, 0.3125, 0.4184, 0.25, 0.4262, 0.25, 0.4262, 0.3125, 0.2904, 0.75, 0.3307, 0.75, 0.3307, 0.7422, 0.2904, 0.7422, 0.6118, 0.9154, 0.6118, 0.9557, 0.625, 0.9557, 0.625, 0.9154, 0.3125, 0.5078, 0.375, 0.5078, 0.375, 0.7422, 0.3125, 0.7422, 0.1875, 0.5078, 0.25, 0.5078, 0.25, 0.7422, 0.1875, 0.7422, 0.6118, 0.8346, 0.6118, 0.875, 0.625, 0.875, 0.625, 0.8346, 0.2096, 0.75, 0.25, 0.75, 0.25, 0.7422, 0.2096, 0.7422, 0.4184, 0.4375, 0.4184, 0.375, 0.4262, 0.375, 0.4262, 0.4375, 0.5816, 0.3125, 0.5816, 0.375, 0.5738, 0.375, 0.5738, 0.3125, 0.3882, 0.4154, 0.3882, 0.375, 0.375, 0.375, 0.375, 0.4154, 0.6118, 0.3346, 0.6118, 0.375, 0.625, 0.375, 0.625, 0.3346, 0.4184, 0.9375, 0.4184, 0.875, 0.4262, 0.875, 0.4262, 0.9375, 0.5816, 0.8125, 0.5816, 0.875, 0.5738, 0.875, 0.5738, 0.8125, 0.625, 0.8125, 0.625, 0.875, 0.6172, 0.875, 0.6172, 0.8125, 0.1875, 0.7422, 0.25, 0.7422, 0.25, 0.75, 0.1875, 0.75, 0.625, 0.3125, 0.625, 0.375, 0.6172, 0.375, 0.6172, 0.3125, 0.3125, 0.5078, 0.25, 0.5078, 0.25, 0.5, 0.3125, 0.5, 0.2096, 0.7422, 0.25, 0.7422, 0.25, 0.6953, 0.2096, 0.6953, 0.7096, 0.7422, 0.75, 0.7422, 0.75, 0.6953, 0.7096, 0.6953, 0.3882, 0.3346, 0.3882, 0.375, 0.6118, 0.375, 0.6118, 0.3346, 0.3882, 0.8346, 0.3882, 0.875, 0.6118, 0.875, 0.6118, 0.8346, 0.6875, 0.5078, 0.75, 0.5078, 0.75, 0.7422, 0.6875, 0.7422, 0.2904, 0.5078, 0.25, 0.5078, 0.25, 0.5547, 0.2904, 0.5547, 0.3828, 0.3125, 0.4184, 0.3125, 0.4184, 0.375, 0.3828, 0.375, 0.3828, 0.8125, 0.4184, 0.8125, 0.4184, 0.875, 0.3828, 0.875, 0.7904, 0.5078, 0.75, 0.5078, 0.75, 0.5547, 0.7904, 0.5547, 0.5816, 0.4375, 0.5816, 0.375, 0.6172, 0.375, 0.6172, 0.4375, 0.5816, 0.9375, 0.5816, 0.875, 0.6172, 0.875, 0.6172, 0.9375, 0.5816, 1.0, 0.5816, 0.9375, 0.6172, 0.9375, 0.6172, 1.0, 0.8307, 0.5078, 0.7904, 0.5078, 0.7904, 0.5547, 0.8307, 0.5547, 0.3828, 0.25, 0.4184, 0.25, 0.4184, 0.3125, 0.3828, 0.3125, 0.3882, 0.2943, 0.3882, 0.3346, 0.6118, 0.3346, 0.6118, 0.2943, 0.1693, 0.7422, 0.2096, 0.7422, 0.2096, 0.6953, 0.1693, 0.6953, 0.625, 0.25, 0.625, 0.3125, 0.6172, 0.3125, 0.6172, 0.25, 0.125, 0.7422, 0.1875, 0.7422, 0.1875, 0.75, 0.125, 0.75, 0.4184, 1.0, 0.4184, 0.9375, 0.4262, 0.9375, 0.4262, 1.0, 0.6118, 0.2943, 0.6118, 0.3346, 0.625, 0.3346, 0.625, 0.2943, 0.5816, 0.25, 0.5816, 0.3125, 0.5738, 0.3125, 0.5738, 0.25, 0.1693, 0.75, 0.2096, 0.75, 0.2096, 0.7422, 0.1693, 0.7422, 0.125, 0.5078, 0.1875, 0.5078, 0.1875, 0.7422, 0.125, 0.7422, 0.6118, 0.875, 0.6118, 0.9154, 0.625, 0.9154, 0.625, 0.875, 0.4184, 0.375, 0.4184, 0.3125, 0.4262, 0.3125, 0.4262, 0.375, 0.3882, 0.375, 0.3882, 0.3346, 0.375, 0.3346, 0.375, 0.375, 0.5816, 0.875, 0.5816, 0.9375, 0.5738, 0.9375, 0.5738, 0.875, 0.625, 0.875, 0.625, 0.9375, 0.6172, 0.9375, 0.6172, 0.875, 0.25, 0.5078, 0.1875, 0.5078, 0.1875, 0.5, 0.25, 0.5, 0.75, 0.7422, 0.7904, 0.7422, 0.7904, 0.6953, 0.75, 0.6953, 0.3882, 0.875, 0.3882, 0.9154, 0.6118, 0.9154, 0.6118, 0.875, 0.75, 0.5078, 0.8125, 0.5078, 0.8125, 0.7422, 0.75, 0.7422, 0.25, 0.5078, 0.2096, 0.5078, 0.2096, 0.5547, 0.25, 0.5547, 0.3828, 0.875, 0.4184, 0.875, 0.4184, 0.9375, 0.3828, 0.9375, 0.5816, 0.375, 0.5816, 0.3125, 0.6172, 0.3125, 0.6172, 0.375, 0.5816, 0.5, 0.5816, 0.4375, 0.6172, 0.4375, 0.6172, 0.5, 0.3828, 0.75, 0.4184, 0.75, 0.4184, 0.8125, 0.3828, 0.8125, 0.3307, 0.5078, 0.2904, 0.5078, 0.2904, 0.5547, 0.3307, 0.5547, 0.625, 0.5078, 0.6875, 0.5078, 0.6875, 0.7422, 0.625, 0.7422, 0.3882, 0.7943, 0.3882, 0.8346, 0.6118, 0.8346, 0.6118, 0.7943, 0.6693, 0.7422, 0.7096, 0.7422, 0.7096, 0.6953, 0.6693, 0.6953, 0.375, 0.5078, 0.3125, 0.5078, 0.3125, 0.5, 0.375, 0.5, 0.625, 0.75, 0.625, 0.8125, 0.6172, 0.8125, 0.6172, 0.75, 0.5816, 0.75, 0.5816, 0.8125, 0.5738, 0.8125, 0.5738, 0.75, 0.3882, 0.4557, 0.3882, 0.4154, 0.375, 0.4154, 0.375, 0.4557, 0.4184, 0.5, 0.4184, 0.4375, 0.4262, 0.4375, 0.4262, 0.5, 0.6118, 0.7943, 0.6118, 0.8346, 0.625, 0.8346, 0.625, 0.7943, 0.25, 0.5078, 0.3125, 0.5078, 0.3125, 0.7422, 0.25, 0.7422, 0.25, 0.75, 0.2904, 0.75, 0.2904, 0.7422, 0.25, 0.7422, 0.5816, 0.375, 0.5816, 0.4375, 0.5738, 0.4375, 0.5738, 0.375, 0.6118, 0.375, 0.6118, 0.4154, 0.625, 0.4154, 0.625, 0.375, 0.4184, 0.875, 0.4184, 0.8125, 0.4262, 0.8125, 0.4262, 0.875, 0.25, 0.7422, 0.3125, 0.7422, 0.3125, 0.75, 0.25, 0.75, 0.625, 0.375, 0.625, 0.4375, 0.6172, 0.4375, 0.6172, 0.375, 0.25, 0.7422, 0.2904, 0.7422, 0.2904, 0.6953, 0.25, 0.6953, 0.3882, 0.375, 0.3882, 0.4154, 0.6118, 0.4154, 0.6118, 0.375, 0.3828, 0.375, 0.4184, 0.375, 0.4184, 0.4375, 0.3828, 0.4375, 0.75, 0.5078, 0.7096, 0.5078, 0.7096, 0.5547, 0.75, 0.5547, 0.5816, 0.875, 0.5816, 0.8125, 0.6172, 0.8125, 0.6172, 0.875, 0.375, 0.007789, 0.3828, 0.0, 0.4184, 0.0, 0.4262, 0.007789, 0.4262, 0.05471, 0.434, 0.0625, 0.566, 0.0625, 0.5738, 0.05471, 0.5738, 0.007789, 0.5816, 0.0, 0.6172, 0.0, 0.625, 0.007789, 0.625, 0.2422, 0.6172, 0.25, 0.5816, 0.25, 0.5738, 0.2422, 0.5738, 0.1953, 0.566, 0.1875, 0.434, 0.1875, 0.4262, 0.1953, 0.4262, 0.2422, 0.4184, 0.25, 0.3828, 0.25, 0.375, 0.2422, 0.5816, 1.0, 0.6172, 1.0, 0.6172, 1.0, 0.5816, 1.0, 0.5738, 1.0, 0.5816, 1.0, 0.5816, 1.0, 0.5738, 1.0, 0.125, 0.5078, 0.125, 0.7422, 0.125, 0.7422, 0.125, 0.5078, 0.625, 0.25, 0.6172, 0.25, 0.6172, 0.25, 0.625, 0.25, 0.875, 0.7422, 0.875, 0.5078, 0.875, 0.5078, 0.875, 0.7422, 0.6172, 0.25, 0.5816, 0.25, 0.5816, 0.25, 0.6172, 0.25, 0.4184, 1.0, 0.4262, 1.0, 0.4262, 1.0, 0.4184, 1.0, 0.8307, 0.6953, 0.8307, 0.7422, 0.8307, 0.7422, 0.8307, 0.6953, 0.3828, 1.0, 0.4184, 1.0, 0.4184, 1.0, 0.3828, 1.0, 0.6172, 1.0, 0.625, 1.0, 0.625, 1.0, 0.6172, 1.0, 0.6118, 0.9557, 0.3882, 0.9557, 0.3882, 0.9557, 0.6118, 0.9557, 0.1693, 0.5547, 0.1693, 0.5078, 0.1693, 0.5078, 0.1693, 0.5547, 0.375, 0.2943, 0.3882, 0.2943, 0.3882, 0.2943, 0.375, 0.2943, 0.125, 0.7422, 0.125, 0.75, 0.125, 0.75, 0.125, 0.7422, 0.1693, 0.7422, 0.1693, 0.6953, 0.1693, 0.6953, 0.1693, 0.7422, 0.4262, 0.25, 0.4184, 0.25, 0.4184, 0.25, 0.4262, 0.25, 0.3882, 0.2943, 0.6118, 0.2943, 0.6118, 0.2943, 0.3882, 0.2943, 0.625, 0.9557, 0.6118, 0.9557, 0.6118, 0.9557, 0.625, 0.9557, 0.4184, 0.25, 0.3828, 0.25, 0.3828, 0.25, 0.4184, 0.25, 0.6118, 0.2943, 0.625, 0.2943, 0.625, 0.2943, 0.6118, 0.2943, 0.125, 0.5, 0.125, 0.5078, 0.125, 0.5078, 0.125, 0.5, 0.8307, 0.5078, 0.8307, 0.5547, 0.8307, 0.5547, 0.8307, 0.5078, 0.5816, 0.25, 0.5738, 0.25, 0.5738, 0.25, 0.5816, 0.25])
me_cube_005.update()

# ---- objects
ob_cube = bpy.data.objects.new('Cube', me_cube_001)
ob_cube_001 = bpy.data.objects.new('Cube.001', me_cube_002)
ob_cube_002 = bpy.data.objects.new('Cube.002', me_cube_004)
ob_cube_003 = bpy.data.objects.new('Cube.003', me_cube_005)

# ---- transforms, parenting, visibility, modifiers, constraints
ob_cube.location = (6.37, 2.292, 1.959)
ob_cube.rotation_euler = (1.571, 1.571, 0.0)
ob_cube.scale = (1.0, 0.7254, 4.266)
ob_cube_001.location = (0.0, 0.0, 0.0)
ob_cube_002.location = (0.0, 0.0, 0.0)
ob_cube_003.location = (-6.37, -2.292, 1.959)
ob_cube_003.rotation_euler = (-1.571, 1.571, 0.0)
ob_cube_003.scale = (1.0, 0.7254, 4.266)

# ---- collection membership
col_collection.objects.link(ob_cube)
col_collection.objects.link(ob_cube_001)
col_collection.objects.link(ob_cube_002)
col_collection.objects.link(ob_cube_003)

# ---- scene / render settings (as saved in the file)
scene.frame_start = 1; scene.frame_end = 250; scene.frame_set(1)
scene.render.engine = 'BLENDER_EEVEE_NEXT'
bpy.context.view_layer.update()

# ---- added for rendering (the .blend has no active camera and no usable light): camera, sun
cam_auto = bpy.data.cameras.new('AutoCamera')
cam_auto.lens = 50.0
cam_auto.sensor_width = 36.0
cam_auto.clip_end = 1000.0
ob_auto_camera = bpy.data.objects.new('AutoCamera', cam_auto)
scene.collection.objects.link(ob_auto_camera)
ob_auto_camera.location = (20.3177, -24.3813, 17.0297)
ob_auto_camera.rotation_euler = (1.09748, -7.21219e-08, 0.694738)
scene.camera = ob_auto_camera
light_auto_sun = bpy.data.lights.new('AutoSun', 'SUN')
light_auto_sun.energy = 3.0
light_auto_sun.angle = 0.0523599
ob_auto_sun = bpy.data.objects.new('AutoSun', light_auto_sun)
scene.collection.objects.link(ob_auto_sun)
ob_auto_sun.rotation_euler = (0.872665, 0.174533, 0.523599)
bpy.context.view_layer.update()
